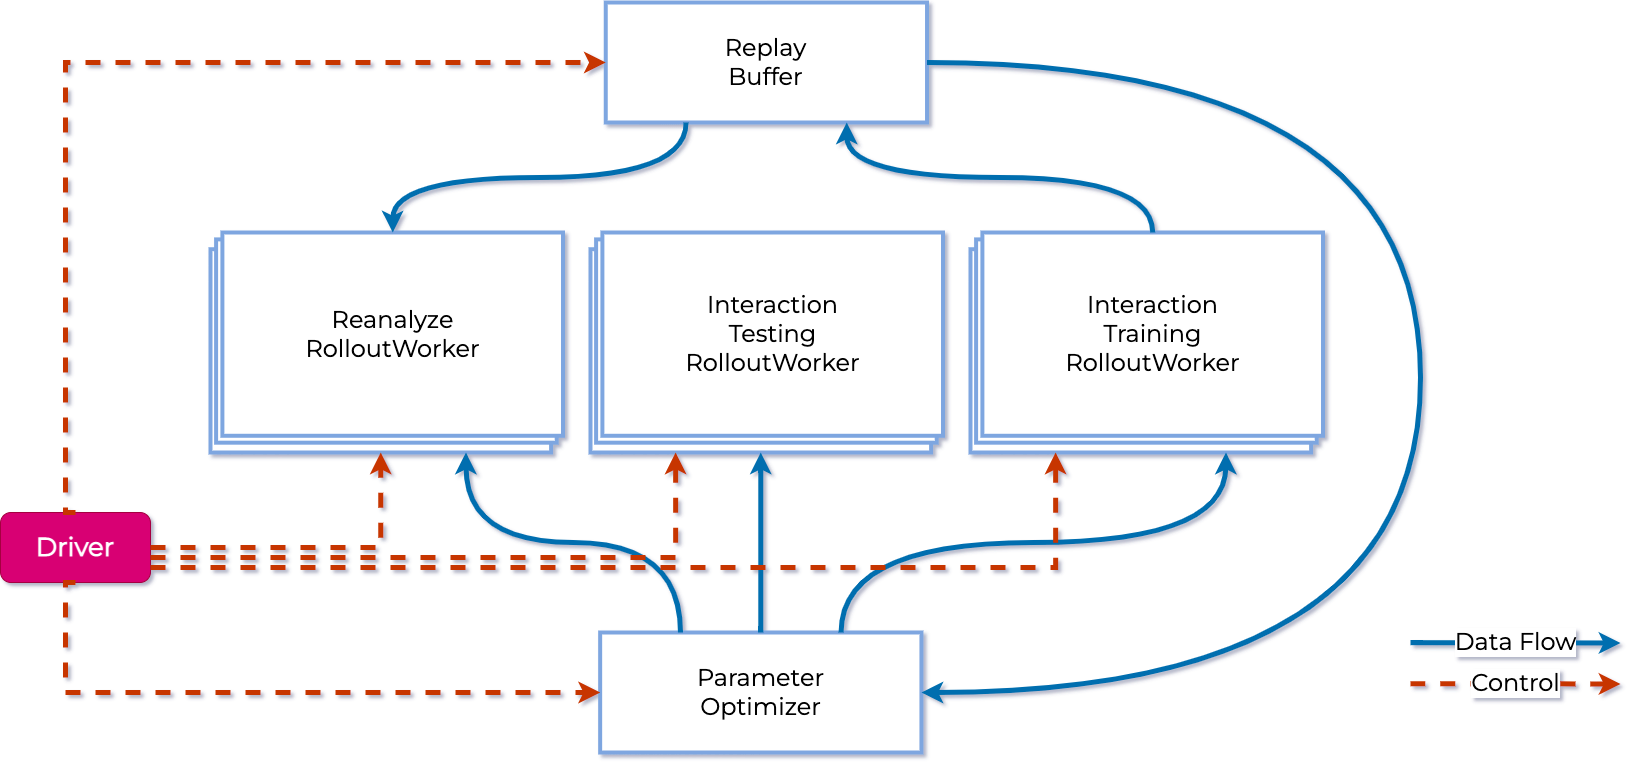

The diagram above was exported from draw.io. Its source (the exported page's mxGraphModel, read from the mxfile embedded in the PNG):
<mxGraphModel dx="2693" dy="1662" grid="1" gridSize="10" guides="1" tooltips="1" connect="1" arrows="1" fold="1" page="1" pageScale="1" pageWidth="850" pageHeight="1100" math="0" shadow="0">
  <root>
    <mxCell id="0" />
    <mxCell id="1" parent="0" />
    <mxCell id="2" value="" style="group" vertex="1" connectable="0" parent="1">
      <mxGeometry x="-520" y="1450" width="352.5" height="220" as="geometry" />
    </mxCell>
    <mxCell id="3" value="" style="rounded=0;whiteSpace=wrap;html=1;strokeWidth=4;strokeColor=#7EA6E0;fillColor=default;fontFamily=Montserrat;fontStyle=0;fontSource=https%3A%2F%2Ffonts.googleapis.com%2Fcss%3Ffamily%3DMontserrat;fontSize=12;" vertex="1" parent="2">
      <mxGeometry y="16.727272727272748" width="340.5974025974026" height="203.27272727272722" as="geometry" />
    </mxCell>
    <mxCell id="4" value="" style="rounded=0;whiteSpace=wrap;html=1;strokeWidth=4;strokeColor=#7EA6E0;fillColor=default;fontFamily=Montserrat;fontStyle=0;fontSource=https%3A%2F%2Ffonts.googleapis.com%2Fcss%3Ffamily%3DMontserrat;fontSize=12;" vertex="1" parent="2">
      <mxGeometry x="5.595238095238097" y="6.909090909090936" width="340.5974025974026" height="203.27272727272722" as="geometry" />
    </mxCell>
    <mxCell id="5" value="&lt;span style=&quot;font-size: 24px;&quot;&gt;Reanalyze&lt;br&gt;RolloutWorker&lt;/span&gt;" style="rounded=0;whiteSpace=wrap;html=1;strokeWidth=4;strokeColor=#7EA6E0;fillColor=default;fontFamily=Montserrat;fontStyle=0;fontSource=https%3A%2F%2Ffonts.googleapis.com%2Fcss%3Ffamily%3DMontserrat;fontSize=12;" vertex="1" parent="2">
      <mxGeometry x="11.902597402597394" width="340.5974025974026" height="203.27272727272722" as="geometry" />
    </mxCell>
    <mxCell id="6" value="" style="rounded=0;whiteSpace=wrap;html=1;strokeWidth=4;strokeColor=#7EA6E0;fillColor=default;fontFamily=Montserrat;fontStyle=0;fontSource=https%3A%2F%2Ffonts.googleapis.com%2Fcss%3Ffamily%3DMontserrat;fontSize=12;" vertex="1" parent="1">
      <mxGeometry x="-140" y="1466.7272727272727" width="340.5974025974026" height="203.27272727272722" as="geometry" />
    </mxCell>
    <mxCell id="7" value="" style="rounded=0;whiteSpace=wrap;html=1;strokeWidth=4;strokeColor=#7EA6E0;fillColor=default;fontFamily=Montserrat;fontStyle=0;fontSource=https%3A%2F%2Ffonts.googleapis.com%2Fcss%3Ffamily%3DMontserrat;fontSize=12;" vertex="1" parent="1">
      <mxGeometry x="-134.4047619047619" y="1456.909090909091" width="340.5974025974026" height="203.27272727272722" as="geometry" />
    </mxCell>
    <mxCell id="8" value="&lt;span style=&quot;font-size: 24px;&quot;&gt;Interaction&lt;br&gt;Testing&lt;br&gt;RolloutWorker&lt;/span&gt;" style="rounded=0;whiteSpace=wrap;html=1;strokeWidth=4;strokeColor=#7EA6E0;fillColor=default;fontFamily=Montserrat;fontStyle=0;fontSource=https%3A%2F%2Ffonts.googleapis.com%2Fcss%3Ffamily%3DMontserrat;fontSize=12;" vertex="1" parent="1">
      <mxGeometry x="-128.0974025974026" y="1450" width="340.5974025974026" height="203.27272727272722" as="geometry" />
    </mxCell>
    <mxCell id="9" value="" style="group" vertex="1" connectable="0" parent="1">
      <mxGeometry x="240" y="1450" width="352.5" height="220" as="geometry" />
    </mxCell>
    <mxCell id="10" value="" style="rounded=0;whiteSpace=wrap;html=1;strokeWidth=4;strokeColor=#7EA6E0;fillColor=default;fontFamily=Montserrat;fontStyle=0;fontSource=https%3A%2F%2Ffonts.googleapis.com%2Fcss%3Ffamily%3DMontserrat;fontSize=12;" vertex="1" parent="9">
      <mxGeometry y="16.727272727272748" width="340.5974025974026" height="203.27272727272722" as="geometry" />
    </mxCell>
    <mxCell id="11" value="" style="rounded=0;whiteSpace=wrap;html=1;strokeWidth=4;strokeColor=#7EA6E0;fillColor=default;fontFamily=Montserrat;fontStyle=0;fontSource=https%3A%2F%2Ffonts.googleapis.com%2Fcss%3Ffamily%3DMontserrat;fontSize=12;" vertex="1" parent="9">
      <mxGeometry x="5.595238095238097" y="6.909090909090936" width="340.5974025974026" height="203.27272727272722" as="geometry" />
    </mxCell>
    <mxCell id="12" value="&lt;span style=&quot;font-size: 24px;&quot;&gt;Interaction&lt;br&gt;Training&lt;br&gt;RolloutWorker&lt;/span&gt;" style="rounded=0;whiteSpace=wrap;html=1;strokeWidth=4;strokeColor=#7EA6E0;fillColor=default;fontFamily=Montserrat;fontStyle=0;fontSource=https%3A%2F%2Ffonts.googleapis.com%2Fcss%3Ffamily%3DMontserrat;fontSize=12;" vertex="1" parent="9">
      <mxGeometry x="11.902597402597394" width="340.5974025974026" height="203.27272727272722" as="geometry" />
    </mxCell>
    <mxCell id="13" value="&lt;font style=&quot;font-size: 26px&quot;&gt;Driver&lt;/font&gt;" style="rounded=1;whiteSpace=wrap;html=1;fontFamily=Montserrat;fontStyle=1;fontSource=https%3A%2F%2Ffonts.googleapis.com%2Fcss%3Ffamily%3DMontserrat;fontSize=20;fillColor=#d80073;strokeColor=#A50040;fontColor=#ffffff;" vertex="1" parent="1">
      <mxGeometry x="-730" y="1730.0000000000002" width="150" height="70" as="geometry" />
    </mxCell>
    <mxCell id="14" value="&lt;span style=&quot;font-size: 24px;&quot;&gt;Replay&lt;br&gt;&lt;/span&gt;&lt;span style=&quot;font-size: 24px;&quot;&gt;Buffer&lt;/span&gt;" style="rounded=0;whiteSpace=wrap;html=1;strokeWidth=4;strokeColor=#7EA6E0;fillColor=default;fontFamily=Montserrat;fontStyle=0;fontSource=https%3A%2F%2Ffonts.googleapis.com%2Fcss%3Ffamily%3DMontserrat;fontSize=12;" vertex="1" parent="1">
      <mxGeometry x="-124.74000000000001" y="1220" width="321.27" height="120" as="geometry" />
    </mxCell>
    <mxCell id="15" value="&lt;span style=&quot;font-size: 24px;&quot;&gt;Parameter&lt;br&gt;&lt;/span&gt;&lt;span style=&quot;font-size: 24px;&quot;&gt;Optimizer&lt;/span&gt;" style="rounded=0;whiteSpace=wrap;html=1;strokeWidth=4;strokeColor=#7EA6E0;fillColor=default;fontFamily=Montserrat;fontStyle=0;fontSource=https%3A%2F%2Ffonts.googleapis.com%2Fcss%3Ffamily%3DMontserrat;fontSize=12;" vertex="1" parent="1">
      <mxGeometry x="-130.33999999999997" y="1850" width="321.27" height="120" as="geometry" />
    </mxCell>
    <mxCell id="16" value="" style="edgeStyle=orthogonalEdgeStyle;curved=1;rounded=0;orthogonalLoop=1;jettySize=auto;html=1;fontFamily=Montserrat;fontStyle=0;fontSource=https%3A%2F%2Ffonts.googleapis.com%2Fcss%3Ffamily%3DMontserrat;fontSize=12;exitX=0.75;exitY=1;exitDx=0;exitDy=0;strokeWidth=5;fillColor=#1ba1e2;strokeColor=#006EAF;startArrow=classic;startFill=1;entryX=0.5;entryY=0;entryDx=0;entryDy=0;endArrow=none;endFill=0;" edge="1" source="14" target="12" parent="1">
      <mxGeometry relative="1" as="geometry">
        <mxPoint x="310.64" y="1823.37" as="sourcePoint" />
        <mxPoint x="30" y="1710" as="targetPoint" />
      </mxGeometry>
    </mxCell>
    <mxCell id="17" value="" style="edgeStyle=orthogonalEdgeStyle;curved=1;rounded=0;orthogonalLoop=1;jettySize=auto;html=1;fontFamily=Montserrat;fontStyle=0;fontSource=https%3A%2F%2Ffonts.googleapis.com%2Fcss%3Ffamily%3DMontserrat;fontSize=12;exitX=0.5;exitY=0;exitDx=0;exitDy=0;strokeWidth=5;fillColor=#1ba1e2;strokeColor=#006EAF;startArrow=none;startFill=0;entryX=0.5;entryY=1;entryDx=0;entryDy=0;" edge="1" source="15" target="6" parent="1">
      <mxGeometry relative="1" as="geometry">
        <mxPoint x="139.6875" y="1859.9999999999995" as="sourcePoint" />
        <mxPoint x="-339.7012987012988" y="1679.9999999999995" as="targetPoint" />
      </mxGeometry>
    </mxCell>
    <mxCell id="18" value="" style="edgeStyle=orthogonalEdgeStyle;curved=1;rounded=0;orthogonalLoop=1;jettySize=auto;html=1;fontFamily=Montserrat;fontStyle=0;fontSource=https%3A%2F%2Ffonts.googleapis.com%2Fcss%3Ffamily%3DMontserrat;fontSize=12;exitX=0.25;exitY=0;exitDx=0;exitDy=0;strokeWidth=5;fillColor=#1ba1e2;strokeColor=#006EAF;startArrow=none;startFill=0;entryX=0.75;entryY=1;entryDx=0;entryDy=0;" edge="1" source="15" target="3" parent="1">
      <mxGeometry relative="1" as="geometry">
        <mxPoint x="239.36499999999978" y="1859.9999999999995" as="sourcePoint" />
        <mxPoint x="40.29870129870142" y="1679.9999999999995" as="targetPoint" />
      </mxGeometry>
    </mxCell>
    <mxCell id="19" value="" style="edgeStyle=orthogonalEdgeStyle;curved=1;rounded=0;orthogonalLoop=1;jettySize=auto;html=1;fontFamily=Montserrat;fontStyle=0;fontSource=https%3A%2F%2Ffonts.googleapis.com%2Fcss%3Ffamily%3DMontserrat;fontSize=12;exitX=0.75;exitY=0;exitDx=0;exitDy=0;strokeWidth=5;fillColor=#1ba1e2;strokeColor=#006EAF;startArrow=none;startFill=0;entryX=0.75;entryY=1;entryDx=0;entryDy=0;" edge="1" source="15" target="10" parent="1">
      <mxGeometry relative="1" as="geometry">
        <mxPoint x="239.36499999999978" y="1859.9999999999995" as="sourcePoint" />
        <mxPoint x="40.29870129870142" y="1679.9999999999995" as="targetPoint" />
      </mxGeometry>
    </mxCell>
    <mxCell id="20" value="" style="edgeStyle=orthogonalEdgeStyle;curved=1;rounded=0;orthogonalLoop=1;jettySize=auto;html=1;fontFamily=Montserrat;fontStyle=0;fontSource=https%3A%2F%2Ffonts.googleapis.com%2Fcss%3Ffamily%3DMontserrat;fontSize=12;exitX=0.25;exitY=1;exitDx=0;exitDy=0;strokeWidth=5;fillColor=#1ba1e2;strokeColor=#006EAF;startArrow=none;startFill=0;endArrow=classic;endFill=1;entryX=0.5;entryY=0;entryDx=0;entryDy=0;" edge="1" source="14" target="5" parent="1">
      <mxGeometry relative="1" as="geometry">
        <mxPoint x="126.21250000000055" y="1350" as="sourcePoint" />
        <mxPoint x="-190" y="1420" as="targetPoint" />
      </mxGeometry>
    </mxCell>
    <mxCell id="21" value="" style="edgeStyle=orthogonalEdgeStyle;curved=1;rounded=0;orthogonalLoop=1;jettySize=auto;html=1;fontFamily=Montserrat;fontStyle=0;fontSource=https%3A%2F%2Ffonts.googleapis.com%2Fcss%3Ffamily%3DMontserrat;fontSize=12;exitX=1;exitY=0.5;exitDx=0;exitDy=0;strokeWidth=5;fillColor=#1ba1e2;strokeColor=#006EAF;startArrow=none;startFill=0;endArrow=classic;endFill=1;entryX=1;entryY=0.5;entryDx=0;entryDy=0;" edge="1" source="14" target="15" parent="1">
      <mxGeometry relative="1" as="geometry">
        <mxPoint x="-34.42249999999967" y="1350" as="sourcePoint" />
        <mxPoint x="-327.7987012987014" y="1460" as="targetPoint" />
        <Array as="points">
          <mxPoint x="690" y="1280" />
          <mxPoint x="690" y="1910" />
        </Array>
      </mxGeometry>
    </mxCell>
    <mxCell id="22" value="" style="rounded=0;orthogonalLoop=1;jettySize=auto;html=1;fontFamily=Montserrat;fontStyle=0;fontSource=https%3A%2F%2Ffonts.googleapis.com%2Fcss%3Ffamily%3DMontserrat;fontSize=12;strokeWidth=5;fillColor=#fa6800;strokeColor=#C73500;dashed=1;entryX=0;entryY=0.5;entryDx=0;entryDy=0;edgeStyle=orthogonalEdgeStyle;exitX=0.5;exitY=0;exitDx=0;exitDy=0;" edge="1" source="13" target="14" parent="1">
      <mxGeometry relative="1" as="geometry">
        <mxPoint x="620" y="1040" as="sourcePoint" />
        <mxPoint x="-428.0821818181821" y="762.0325925925927" as="targetPoint" />
        <Array as="points">
          <mxPoint x="-665" y="1280" />
        </Array>
      </mxGeometry>
    </mxCell>
    <mxCell id="23" value="" style="rounded=0;orthogonalLoop=1;jettySize=auto;html=1;fontFamily=Montserrat;fontStyle=0;fontSource=https%3A%2F%2Ffonts.googleapis.com%2Fcss%3Ffamily%3DMontserrat;fontSize=12;strokeWidth=5;fillColor=#fa6800;strokeColor=#C73500;dashed=1;entryX=0;entryY=0.5;entryDx=0;entryDy=0;edgeStyle=orthogonalEdgeStyle;exitX=0.5;exitY=1;exitDx=0;exitDy=0;" edge="1" source="13" target="15" parent="1">
      <mxGeometry relative="1" as="geometry">
        <mxPoint x="-655" y="1543.3600000000001" as="sourcePoint" />
        <mxPoint x="-114.73999999999978" y="1290" as="targetPoint" />
        <Array as="points">
          <mxPoint x="-665" y="1910" />
        </Array>
      </mxGeometry>
    </mxCell>
    <mxCell id="24" value="" style="rounded=0;orthogonalLoop=1;jettySize=auto;html=1;fontFamily=Montserrat;fontStyle=0;fontSource=https%3A%2F%2Ffonts.googleapis.com%2Fcss%3Ffamily%3DMontserrat;fontSize=12;strokeWidth=5;fillColor=#fa6800;strokeColor=#C73500;dashed=1;entryX=0.5;entryY=1;entryDx=0;entryDy=0;edgeStyle=orthogonalEdgeStyle;exitX=1;exitY=0.5;exitDx=0;exitDy=0;" edge="1" source="13" target="3" parent="1">
      <mxGeometry relative="1" as="geometry">
        <mxPoint x="-510" y="1730" as="sourcePoint" />
        <mxPoint x="4.6599999999998545" y="1930" as="targetPoint" />
        <Array as="points">
          <mxPoint x="-350" y="1765" />
        </Array>
      </mxGeometry>
    </mxCell>
    <mxCell id="25" value="" style="rounded=0;orthogonalLoop=1;jettySize=auto;html=1;fontFamily=Montserrat;fontStyle=0;fontSource=https%3A%2F%2Ffonts.googleapis.com%2Fcss%3Ffamily%3DMontserrat;fontSize=12;strokeWidth=5;fillColor=#fa6800;strokeColor=#C73500;dashed=1;entryX=0.25;entryY=1;entryDx=0;entryDy=0;edgeStyle=orthogonalEdgeStyle;" edge="1" source="13" target="6" parent="1">
      <mxGeometry relative="1" as="geometry">
        <mxPoint x="-580" y="1760" as="sourcePoint" />
        <mxPoint x="-339.7012987012986" y="1680" as="targetPoint" />
        <Array as="points">
          <mxPoint x="-55" y="1775" />
        </Array>
      </mxGeometry>
    </mxCell>
    <mxCell id="26" value="" style="rounded=0;orthogonalLoop=1;jettySize=auto;html=1;fontFamily=Montserrat;fontStyle=0;fontSource=https%3A%2F%2Ffonts.googleapis.com%2Fcss%3Ffamily%3DMontserrat;fontSize=12;strokeWidth=5;fillColor=#fa6800;strokeColor=#C73500;dashed=1;entryX=0.25;entryY=1;entryDx=0;entryDy=0;edgeStyle=orthogonalEdgeStyle;" edge="1" source="13" target="10" parent="1">
      <mxGeometry relative="1" as="geometry">
        <mxPoint x="-570" y="1770" as="sourcePoint" />
        <mxPoint x="-44.85064935064929" y="1680" as="targetPoint" />
        <Array as="points">
          <mxPoint x="325" y="1785" />
        </Array>
      </mxGeometry>
    </mxCell>
    <mxCell id="27" value="" style="group" vertex="1" connectable="0" parent="1">
      <mxGeometry x="750" y="1860" height="41" as="geometry" />
    </mxCell>
    <mxCell id="28" value="Data Flow" style="edgeStyle=orthogonalEdgeStyle;curved=1;rounded=0;orthogonalLoop=1;jettySize=auto;html=1;fontFamily=Montserrat;fontStyle=0;fontSource=https%3A%2F%2Ffonts.googleapis.com%2Fcss%3Ffamily%3DMontserrat;fontSize=24;exitX=0.441;exitY=0.998;exitDx=0;exitDy=0;exitPerimeter=0;strokeWidth=5;fillColor=#1ba1e2;strokeColor=#006EAF;" edge="1" parent="27">
      <mxGeometry relative="1" as="geometry">
        <mxPoint x="-69.99854545454446" y="0.1718518518516703" as="sourcePoint" />
        <mxPoint x="139.99999999999955" y="0.5000000000002274" as="targetPoint" />
        <Array as="points">
          <mxPoint />
          <mxPoint />
        </Array>
      </mxGeometry>
    </mxCell>
    <mxCell id="29" value="Control" style="edgeStyle=orthogonalEdgeStyle;curved=1;rounded=0;orthogonalLoop=1;jettySize=auto;html=1;fontFamily=Montserrat;fontStyle=0;fontSource=https%3A%2F%2Ffonts.googleapis.com%2Fcss%3Ffamily%3DMontserrat;fontSize=24;exitX=0.441;exitY=0.998;exitDx=0;exitDy=0;exitPerimeter=0;strokeWidth=5;fillColor=#fa6800;strokeColor=#C73500;dashed=1;" edge="1" parent="27">
      <mxGeometry relative="1" as="geometry">
        <mxPoint x="-69.99854545454446" y="41.171851851852125" as="sourcePoint" />
        <mxPoint x="139.99999999999955" y="41.50000000000023" as="targetPoint" />
        <Array as="points">
          <mxPoint y="41" />
          <mxPoint y="41" />
        </Array>
      </mxGeometry>
    </mxCell>
  </root>
</mxGraphModel>